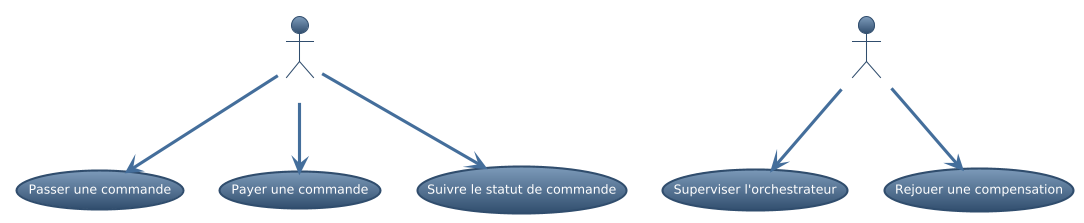

The diagram above was rendered by PlantUML. Its source (embedded in the PNG):
@startuml
!theme spacelab
actor Client
actor Admin
(Client) --> (Passer une commande)
(Client) --> (Payer une commande)
(Client) --> (Suivre le statut de commande)
(Admin) --> (Superviser l'orchestrateur)
(Admin) --> (Rejouer une compensation)
@enduml